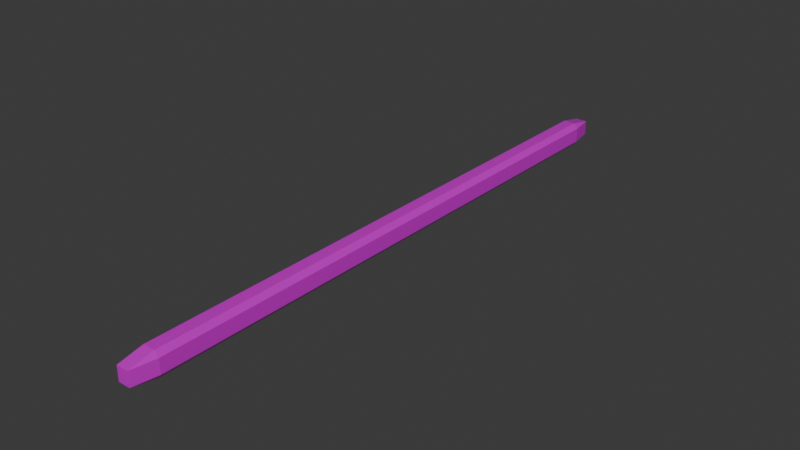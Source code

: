 # Source: barra_luz.blend  (saved by Blender 5.0.119; exported with 4.5.12 LTS)
import bpy
from mathutils import Matrix  # noqa: F401  (used for matrix-valued properties, if any)

bpy.ops.wm.read_factory_settings(use_empty=True)
scene = bpy.context.scene
scene.name = 'Scene'

# ---- collections
col_collection = bpy.data.collections.new('Collection'); scene.collection.children.link(col_collection)

# ---- images (referenced by path relative to the original .blend; pixels are not part of the script)
import os
ASSET_DIR = os.environ.get("B2B_ASSET_DIR", "")  # directory of the original .blend (textures are referenced by path, not embedded)
HERE = os.path.dirname(os.path.abspath(__file__))  # packed textures are extracted next to this script under _unpacked/

def load_image(name, relpath, width, height, colorspace="sRGB"):
    """Load a texture the original file referenced (path relative to the .blend, or extracted next to this script)."""
    p = next((c for c in (os.path.join(HERE, relpath), os.path.join(ASSET_DIR, relpath)) if relpath and os.path.exists(c)), "")
    if p:
        img = bpy.data.images.load(p, check_existing=True)
        img.name = name
    else:  # same state as the original file: an image datablock whose file is absent (Cycles renders it pink)
        img = bpy.data.images.new(name, width, height)
        img.source = "FILE"
        img.filepath = "//" + (relpath or name)
    img.colorspace_settings.name = colorspace
    return img
img_led_blanco_png = load_image('led_blanco.png', 'led_blanco.png', 1024, 1024, 'sRGB')

# ---- materials (node trees are filled in below, after node groups)
mat_barraled = bpy.data.materials.new('barraled')
mat_barraled.alpha_threshold = 0.0
mat_barraled.use_backface_culling_lightprobe_volume = False
mat_barraled.roughness = 0.5
mat_barraled.line_color = (0.0, 0.0, 0.0, 1.0)

# ---- material node trees
mat_barraled.use_nodes = True; mat_barraled.node_tree.nodes.clear()
_N = mat_barraled.node_tree.nodes; _L = mat_barraled.node_tree.links
n0 = _N.new('ShaderNodeOutputMaterial'); n0.name = 'Material Output'; n0.location = (200, 100)
n1 = _N.new('ShaderNodeBsdfPrincipled'); n1.name = 'Principled BSDF'; n1.location = (-200, 100)
n1.inputs[1].default_value = 0.3418
n1.inputs[2].default_value = 0.03672
n1.inputs[8].default_value = 0.09821
n1.inputs[9].default_value = (6.4, 0.2, 0.1)
n2 = _N.new('ShaderNodeTexImage'); n2.name = 'Imagen'; n2.location = (-490, 75)
n2.image = img_led_blanco_png
_L.new(n1.outputs[0], n0.inputs[0])
_L.new(n2.outputs[0], n1.inputs[0])
n0.is_active_output = True

# ---- world
world_world = bpy.data.worlds.new('World'); scene.world = world_world
world_world.use_nodes = True; world_world.node_tree.nodes.clear()
_N = world_world.node_tree.nodes; _L = world_world.node_tree.links
n0 = _N.new('ShaderNodeOutputWorld'); n0.name = 'World Output'; n0.location = (200, 100)
n1 = _N.new('ShaderNodeBackground'); n1.name = 'Background'; n1.location = (-200, 100)
n1.inputs[0].default_value = (0.05088, 0.05088, 0.05088, 1.0)
_L.new(n1.outputs[0], n0.inputs[0])
n0.is_active_output = True
world_world.color = (0.05088, 0.05088, 0.05088)
world_world.sun_shadow_jitter_overblur = 0.0

# ---- meshes
me_cube = bpy.data.meshes.new('Cube')
me_cube.from_pydata([(0.361, 0.8524, 0.5879), (0.361, 0.7837, 1.0), (0.6141, 0.7837, 0.5879), (0.361, 0.7837, -1.0), (0.361, 0.8524, -0.5879), (0.6141, 0.7837, -0.5879), (0.6141, -0.7837, 0.5879), (0.361, -0.7837, 1.0), (0.361, -0.8524, 0.5879), (0.6141, -0.7837, -0.5879), (0.361, -0.8524, -0.5879), (0.361, -0.7837, -1.0), (-0.361, 0.8524, 0.5879), (-0.6141, 0.7837, 0.5879), (-0.361, 0.7837, 1.0), (-0.6141, 0.7837, -0.5879), (-0.361, 0.8524, -0.5879), (-0.361, 0.7837, -1.0), (-0.6141, -0.7837, 0.5879), (-0.361, -0.8524, 0.5879), (-0.361, -0.7837, 1.0), (-0.361, -0.7837, -1.0), (-0.361, -0.8524, -0.5879), (-0.6141, -0.7837, -0.5879)], [], [(0, 1, 2), (3, 4, 5), (6, 7, 8), (9, 10, 11), (12, 13, 14), (15, 16, 17), (18, 19, 20), (21, 22, 23), (17, 21, 23, 15), (3, 17, 16, 4), (2, 5, 4, 0), (22, 19, 18, 23), (8, 10, 9, 6), (12, 16, 15, 13), (7, 20, 19, 8), (1, 7, 6, 2), (21, 11, 10, 22), (20, 14, 13, 18), (14, 1, 0, 12), (11, 3, 5, 9), (16, 12, 0, 4), (5, 2, 6, 9), (1, 14, 20, 7), (17, 3, 11, 21), (10, 8, 19, 22), (23, 18, 13, 15)])
_uv = me_cube.uv_layers.new(name='UVMap')
_uv.uv.foreach_set('vector', [0.4395, 0.2198, 0.4746, 0.2433, 0.4395, 0.2608, 0.3258, 0.2667, 0.3493, 0.2315, 0.3668, 0.2667, 0.4096, 0.7927, 0.4369, 0.8092, 0.4096, 0.8314, 0.353, 0.7871, 0.3393, 0.8203, 0.3211, 0.7871, 0.4395, 0.1472, 0.4395, 0.1062, 0.4629, 0.1218, 0.2356, 0.2667, 0.259, 0.2433, 0.259, 0.2667, 0.4395, 0.03937, 0.4395, 0.01595, 0.4629, 0.03937, 0.2691, 0.7871, 0.2691, 0.8092, 0.2509, 0.7871, 0.363, 0.5147, 0.363, 0.5877, 0.2896, 0.5877, 0.2896, 0.5147, 0.3258, 0.2667, 0.259, 0.2667, 0.259, 0.2433, 0.3493, 0.2315, 0.4395, 0.2608, 0.3668, 0.2667, 0.3493, 0.2315, 0.4395, 0.2198, 0.3727, 0.01595, 0.4395, 0.01595, 0.4395, 0.03937, 0.3727, 0.03937, 0.4096, 0.8314, 0.3393, 0.8203, 0.353, 0.7871, 0.4096, 0.7927, 0.4395, 0.1472, 0.3727, 0.153, 0.3727, 0.1062, 0.4395, 0.1062, 0.4369, 0.8092, 0.4278, 0.8944, 0.4096, 0.8944, 0.4096, 0.8314, 0.3671, 0.5877, 0.3671, 0.5147, 0.4404, 0.5147, 0.4404, 0.5877, 0.2691, 0.7871, 0.3211, 0.7871, 0.3393, 0.8203, 0.2691, 0.8092, 0.006979, 0.5877, 0.006979, 0.5147, 0.08035, 0.5147, 0.08035, 0.5877, 0.4629, 0.1218, 0.4746, 0.2433, 0.4395, 0.2198, 0.4395, 0.1472, 0.7231, 0.5147, 0.7231, 0.5877, 0.6497, 0.5877, 0.6497, 0.5147, 0.3727, 0.153, 0.4395, 0.1472, 0.4395, 0.2198, 0.3493, 0.2315, 0.6497, 0.5877, 0.4404, 0.5877, 0.4404, 0.5147, 0.6497, 0.5147, 0.9842, 0.5512, 0.7271, 0.5512, 0.7271, 0.5147, 0.9842, 0.5147, 0.9842, 0.5879, 0.7271, 0.5879, 0.7271, 0.5514, 0.9842, 0.5514, 0.3393, 0.8203, 0.4096, 0.8314, 0.4096, 0.8944, 0.3576, 0.8944, 0.2896, 0.5877, 0.08035, 0.5877, 0.08035, 0.5147, 0.2896, 0.5147])
me_cube.materials.append(mat_barraled)
me_cube.use_mirror_vertex_groups = False
me_cube.update()

# ---- objects
ob_cube = bpy.data.objects.new('Cube', me_cube)

# ---- transforms, parenting, visibility, modifiers, constraints
ob_cube.location = (0.0, 0.0, 0.0)
ob_cube.scale = (0.2213, 4.76, 0.1645)
ob_cube.lock_rotations_4d = False
ob_cube.empty_display_type = 'ARROWS'
ob_cube.lineart.crease_threshold = 0.0

# ---- collection membership
col_collection.objects.link(ob_cube)

# ---- scene / render settings (as saved in the file)
scene.frame_start = 1; scene.frame_end = 250; scene.frame_set(1)
scene.render.engine = 'BLENDER_EEVEE_NEXT'
scene.render.bake_bias = 0.0
scene.render.bake_samples = 0
scene.cycles.sampling_pattern = 'TABULATED_SOBOL'
scene.eevee.use_volume_custom_range = False
bpy.context.view_layer.update()

# ---- added for rendering (the .blend has no active camera and no usable light): camera, sun
cam_auto = bpy.data.cameras.new('AutoCamera')
cam_auto.lens = 50.0
cam_auto.sensor_width = 36.0
cam_auto.clip_end = 1000.0
ob_auto_camera = bpy.data.objects.new('AutoCamera', cam_auto)
scene.collection.objects.link(ob_auto_camera)
ob_auto_camera.location = (7.5184, -9.02209, 6.01472)
ob_auto_camera.rotation_euler = (1.09748, -7.21219e-08, 0.694738)
scene.camera = ob_auto_camera
light_auto_sun = bpy.data.lights.new('AutoSun', 'SUN')
light_auto_sun.energy = 3.0
light_auto_sun.angle = 0.0523599
ob_auto_sun = bpy.data.objects.new('AutoSun', light_auto_sun)
scene.collection.objects.link(ob_auto_sun)
ob_auto_sun.rotation_euler = (0.872665, 0.174533, 0.523599)
bpy.context.view_layer.update()
